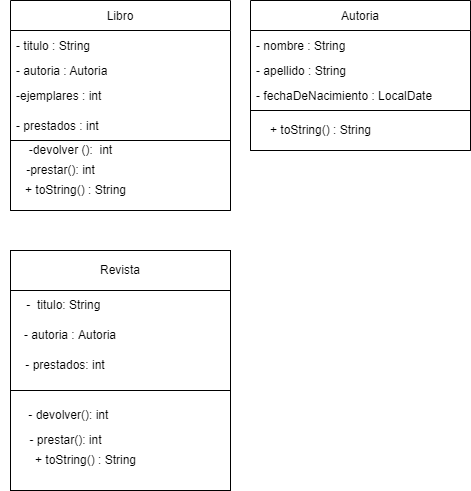

The diagram above was exported from draw.io. Its source (the exported page's mxGraphModel, read from the mxfile embedded in the PNG):
<mxGraphModel dx="1038" dy="613" grid="1" gridSize="10" guides="1" tooltips="1" connect="1" arrows="1" fold="1" page="1" pageScale="1" pageWidth="827" pageHeight="1169" math="0" shadow="0">
  <root>
    <mxCell id="0" />
    <mxCell id="1" parent="0" />
    <mxCell id="TKrNSTM3Q7mrPAXccGEM-1" value="Libro" style="swimlane;fontStyle=0;childLayout=stackLayout;horizontal=1;startSize=30;horizontalStack=0;resizeParent=1;resizeParentMax=0;resizeLast=0;collapsible=1;marginBottom=0;" vertex="1" parent="1">
      <mxGeometry x="210" y="100" width="220" height="210" as="geometry">
        <mxRectangle x="210" y="100" width="60" height="30" as="alternateBounds" />
      </mxGeometry>
    </mxCell>
    <mxCell id="TKrNSTM3Q7mrPAXccGEM-2" value="- titulo : String" style="text;strokeColor=none;fillColor=none;align=left;verticalAlign=middle;spacingLeft=4;spacingRight=4;overflow=hidden;points=[[0,0.5],[1,0.5]];portConstraint=eastwest;rotatable=0;" vertex="1" parent="TKrNSTM3Q7mrPAXccGEM-1">
      <mxGeometry y="30" width="220" height="30" as="geometry" />
    </mxCell>
    <mxCell id="TKrNSTM3Q7mrPAXccGEM-3" value="- autoria : Autoria" style="text;strokeColor=none;fillColor=none;align=left;verticalAlign=middle;spacingLeft=4;spacingRight=4;overflow=hidden;points=[[0,0.5],[1,0.5]];portConstraint=eastwest;rotatable=0;" vertex="1" parent="TKrNSTM3Q7mrPAXccGEM-1">
      <mxGeometry y="60" width="220" height="20" as="geometry" />
    </mxCell>
    <mxCell id="TKrNSTM3Q7mrPAXccGEM-4" value="-ejemplares : int" style="text;strokeColor=none;fillColor=none;align=left;verticalAlign=middle;spacingLeft=4;spacingRight=4;overflow=hidden;points=[[0,0.5],[1,0.5]];portConstraint=eastwest;rotatable=0;" vertex="1" parent="TKrNSTM3Q7mrPAXccGEM-1">
      <mxGeometry y="80" width="220" height="30" as="geometry" />
    </mxCell>
    <mxCell id="TKrNSTM3Q7mrPAXccGEM-6" value="- prestados : int" style="text;strokeColor=none;fillColor=none;align=left;verticalAlign=middle;spacingLeft=4;spacingRight=4;overflow=hidden;points=[[0,0.5],[1,0.5]];portConstraint=eastwest;rotatable=0;" vertex="1" parent="TKrNSTM3Q7mrPAXccGEM-1">
      <mxGeometry y="110" width="220" height="30" as="geometry" />
    </mxCell>
    <mxCell id="TKrNSTM3Q7mrPAXccGEM-5" value="" style="swimlane;startSize=0;" vertex="1" parent="TKrNSTM3Q7mrPAXccGEM-1">
      <mxGeometry y="140" width="220" height="70" as="geometry" />
    </mxCell>
    <mxCell id="TKrNSTM3Q7mrPAXccGEM-10" value="+ toString() : String" style="text;html=1;align=center;verticalAlign=middle;resizable=0;points=[];autosize=1;strokeColor=none;fillColor=none;" vertex="1" parent="TKrNSTM3Q7mrPAXccGEM-5">
      <mxGeometry x="5" y="40" width="120" height="20" as="geometry" />
    </mxCell>
    <mxCell id="TKrNSTM3Q7mrPAXccGEM-9" value="-devolver ():&amp;nbsp; int" style="text;html=1;align=center;verticalAlign=middle;resizable=0;points=[];autosize=1;strokeColor=none;fillColor=none;" vertex="1" parent="TKrNSTM3Q7mrPAXccGEM-5">
      <mxGeometry x="10" width="100" height="20" as="geometry" />
    </mxCell>
    <mxCell id="TKrNSTM3Q7mrPAXccGEM-7" value="-prestar(): int" style="text;html=1;align=center;verticalAlign=middle;resizable=0;points=[];autosize=1;strokeColor=none;fillColor=none;" vertex="1" parent="TKrNSTM3Q7mrPAXccGEM-5">
      <mxGeometry x="10" y="20" width="80" height="20" as="geometry" />
    </mxCell>
    <mxCell id="TKrNSTM3Q7mrPAXccGEM-11" value="" style="rounded=0;whiteSpace=wrap;html=1;" vertex="1" parent="1">
      <mxGeometry x="210" y="350" width="220" height="150" as="geometry" />
    </mxCell>
    <mxCell id="TKrNSTM3Q7mrPAXccGEM-12" value="Revista" style="rounded=0;whiteSpace=wrap;html=1;" vertex="1" parent="1">
      <mxGeometry x="210" y="350" width="220" height="40" as="geometry" />
    </mxCell>
    <mxCell id="TKrNSTM3Q7mrPAXccGEM-13" value="-&amp;nbsp; titulo: String&amp;nbsp;" style="text;html=1;strokeColor=none;fillColor=none;align=center;verticalAlign=middle;whiteSpace=wrap;rounded=0;" vertex="1" parent="1">
      <mxGeometry x="210" y="390" width="110" height="30" as="geometry" />
    </mxCell>
    <mxCell id="TKrNSTM3Q7mrPAXccGEM-14" value="- autoria : Autoria" style="text;html=1;strokeColor=none;fillColor=none;align=center;verticalAlign=middle;whiteSpace=wrap;rounded=0;" vertex="1" parent="1">
      <mxGeometry x="215" y="420" width="110" height="30" as="geometry" />
    </mxCell>
    <mxCell id="TKrNSTM3Q7mrPAXccGEM-15" value="- prestados: int" style="text;html=1;strokeColor=none;fillColor=none;align=center;verticalAlign=middle;whiteSpace=wrap;rounded=0;" vertex="1" parent="1">
      <mxGeometry x="200" y="450" width="130" height="30" as="geometry" />
    </mxCell>
    <mxCell id="TKrNSTM3Q7mrPAXccGEM-16" value="" style="rounded=0;whiteSpace=wrap;html=1;" vertex="1" parent="1">
      <mxGeometry x="210" y="490" width="220" height="100" as="geometry" />
    </mxCell>
    <mxCell id="TKrNSTM3Q7mrPAXccGEM-17" value="- devolver(): int&amp;nbsp;" style="text;html=1;strokeColor=none;fillColor=none;align=center;verticalAlign=middle;whiteSpace=wrap;rounded=0;" vertex="1" parent="1">
      <mxGeometry x="210" y="500" width="120" height="30" as="geometry" />
    </mxCell>
    <mxCell id="TKrNSTM3Q7mrPAXccGEM-20" value="- prestar(): int" style="text;html=1;align=center;verticalAlign=middle;resizable=0;points=[];autosize=1;strokeColor=none;fillColor=none;" vertex="1" parent="1">
      <mxGeometry x="220" y="530" width="90" height="20" as="geometry" />
    </mxCell>
    <mxCell id="TKrNSTM3Q7mrPAXccGEM-21" value="+ toString() : String" style="text;html=1;align=center;verticalAlign=middle;resizable=0;points=[];autosize=1;strokeColor=none;fillColor=none;" vertex="1" parent="1">
      <mxGeometry x="225" y="550" width="120" height="20" as="geometry" />
    </mxCell>
    <mxCell id="TKrNSTM3Q7mrPAXccGEM-32" value="Autoria" style="swimlane;fontStyle=0;childLayout=stackLayout;horizontal=1;startSize=30;horizontalStack=0;resizeParent=1;resizeParentMax=0;resizeLast=0;collapsible=1;marginBottom=0;" vertex="1" parent="1">
      <mxGeometry x="450" y="100" width="220" height="150" as="geometry">
        <mxRectangle x="210" y="100" width="60" height="30" as="alternateBounds" />
      </mxGeometry>
    </mxCell>
    <mxCell id="TKrNSTM3Q7mrPAXccGEM-33" value="- nombre : String" style="text;strokeColor=none;fillColor=none;align=left;verticalAlign=middle;spacingLeft=4;spacingRight=4;overflow=hidden;points=[[0,0.5],[1,0.5]];portConstraint=eastwest;rotatable=0;" vertex="1" parent="TKrNSTM3Q7mrPAXccGEM-32">
      <mxGeometry y="30" width="220" height="30" as="geometry" />
    </mxCell>
    <mxCell id="TKrNSTM3Q7mrPAXccGEM-34" value="- apellido : String" style="text;strokeColor=none;fillColor=none;align=left;verticalAlign=middle;spacingLeft=4;spacingRight=4;overflow=hidden;points=[[0,0.5],[1,0.5]];portConstraint=eastwest;rotatable=0;" vertex="1" parent="TKrNSTM3Q7mrPAXccGEM-32">
      <mxGeometry y="60" width="220" height="20" as="geometry" />
    </mxCell>
    <mxCell id="TKrNSTM3Q7mrPAXccGEM-35" value="- fechaDeNacimiento : LocalDate" style="text;strokeColor=none;fillColor=none;align=left;verticalAlign=middle;spacingLeft=4;spacingRight=4;overflow=hidden;points=[[0,0.5],[1,0.5]];portConstraint=eastwest;rotatable=0;" vertex="1" parent="TKrNSTM3Q7mrPAXccGEM-32">
      <mxGeometry y="80" width="220" height="30" as="geometry" />
    </mxCell>
    <mxCell id="TKrNSTM3Q7mrPAXccGEM-37" value="" style="swimlane;startSize=0;" vertex="1" parent="TKrNSTM3Q7mrPAXccGEM-32">
      <mxGeometry y="110" width="220" height="40" as="geometry" />
    </mxCell>
    <mxCell id="TKrNSTM3Q7mrPAXccGEM-38" value="+ toString() : String" style="text;html=1;align=center;verticalAlign=middle;resizable=0;points=[];autosize=1;strokeColor=none;fillColor=none;" vertex="1" parent="TKrNSTM3Q7mrPAXccGEM-37">
      <mxGeometry x="10" y="10" width="120" height="20" as="geometry" />
    </mxCell>
  </root>
</mxGraphModel>